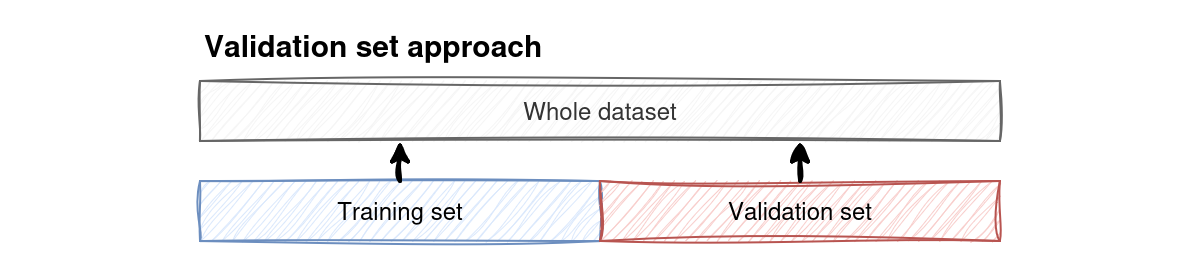

The diagram above was exported from draw.io. Its source (the exported page's mxGraphModel, read from the mxfile embedded in the PNG):
<mxGraphModel dx="1368" dy="732" grid="1" gridSize="10" guides="1" tooltips="1" connect="1" arrows="1" fold="1" page="1" pageScale="1" pageWidth="850" pageHeight="1100" math="0" shadow="0">
  <root>
    <mxCell id="0" />
    <mxCell id="1" parent="0" />
    <mxCell id="2" value="" style="rounded=0;whiteSpace=wrap;html=1;fillColor=default;gradientColor=none;strokeColor=none;movable=1;resizable=1;rotatable=1;deletable=1;editable=1;locked=0;connectable=1;" vertex="1" parent="1">
      <mxGeometry x="25.5" y="259" width="600" height="131" as="geometry" />
    </mxCell>
    <mxCell id="3" value="Training set" style="rounded=0;whiteSpace=wrap;html=1;fillColor=#dae8fc;strokeColor=#6c8ebf;sketch=1;curveFitting=1;jiggle=2;" vertex="1" parent="1">
      <mxGeometry x="125.5" y="350" width="200" height="30" as="geometry" />
    </mxCell>
    <mxCell id="4" value="Validation set" style="rounded=0;whiteSpace=wrap;html=1;fillColor=#f8cecc;strokeColor=#b85450;sketch=1;curveFitting=1;jiggle=2;" vertex="1" parent="1">
      <mxGeometry x="325.5" y="350" width="200" height="30" as="geometry" />
    </mxCell>
    <mxCell id="5" value="" style="endArrow=classic;html=1;rounded=0;strokeWidth=2;sketch=1;curveFitting=1;jiggle=2;exitX=0.5;exitY=0;exitDx=0;exitDy=0;entryX=0.25;entryY=1;entryDx=0;entryDy=0;" edge="1" source="3" target="8" parent="1">
      <mxGeometry width="50" height="50" relative="1" as="geometry">
        <mxPoint x="210" y="370" as="sourcePoint" />
        <mxPoint x="174" y="480" as="targetPoint" />
      </mxGeometry>
    </mxCell>
    <mxCell id="6" value="" style="endArrow=classic;html=1;rounded=0;strokeWidth=2;sketch=1;curveFitting=1;jiggle=2;exitX=0.5;exitY=0;exitDx=0;exitDy=0;entryX=0.75;entryY=1;entryDx=0;entryDy=0;" edge="1" source="4" target="8" parent="1">
      <mxGeometry width="50" height="50" relative="1" as="geometry">
        <mxPoint x="289.5" y="440" as="sourcePoint" />
        <mxPoint x="349.5" y="380" as="targetPoint" />
      </mxGeometry>
    </mxCell>
    <mxCell id="7" value="&lt;div&gt;&lt;font style=&quot;font-size: 15px;&quot;&gt;&lt;b&gt;Validation set approach&lt;/b&gt;&lt;/font&gt;&lt;br&gt;&lt;/div&gt;" style="text;html=1;align=left;verticalAlign=middle;whiteSpace=wrap;rounded=0;" vertex="1" parent="1">
      <mxGeometry x="125.5" y="267" width="190" height="30" as="geometry" />
    </mxCell>
    <mxCell id="8" value="Whole dataset" style="rounded=0;whiteSpace=wrap;html=1;fillColor=#f5f5f5;strokeColor=#666666;sketch=1;curveFitting=1;jiggle=2;fontColor=#333333;" vertex="1" parent="1">
      <mxGeometry x="125.5" y="300" width="400" height="30" as="geometry" />
    </mxCell>
  </root>
</mxGraphModel>